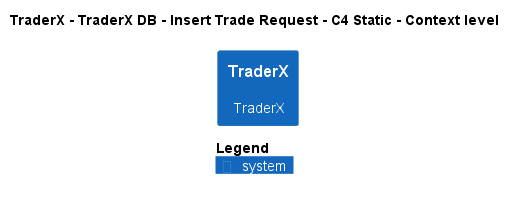

The diagram above was rendered by PlantUML. Its source (embedded in the PNG):
@startuml
!pragma layout smetana
!include ..\..\..\..\..\..\..\.c4s\C4_Context.puml

AddElementTag("c4interflow:lifecycle:new", $bgColor=green, $fontColor=#ffffff, $borderColor=green, $shadowing="False")
AddElementTag("c4interflow:lifecycle:changed", $bgColor=orange, $fontColor=#ffffff, $borderColor=orange, $shadowing="False")
AddElementTag("c4interflow:lifecycle:removed", $bgColor=red, $fontColor=#ffffff, $borderColor=red, $shadowing="False")

AddRelTag("c4interflow:lifecycle:new", $textColor=green, $lineColor=green)
AddRelTag("c4interflow:lifecycle:changed", $textColor=orange, $lineColor=orange)
AddRelTag("c4interflow:lifecycle:removed", $textColor=red, $lineColor=red)

SHOW_PERSON_PORTRAIT()
LAYOUT_TOP_DOWN()

skinparam linetype polyline

title TraderX - TraderX DB - Insert Trade Request - C4 Static - Context level

System(TraderX.SoftwareSystems.TraderX, "TraderX", "TraderX")



SHOW_LEGEND()
@enduml